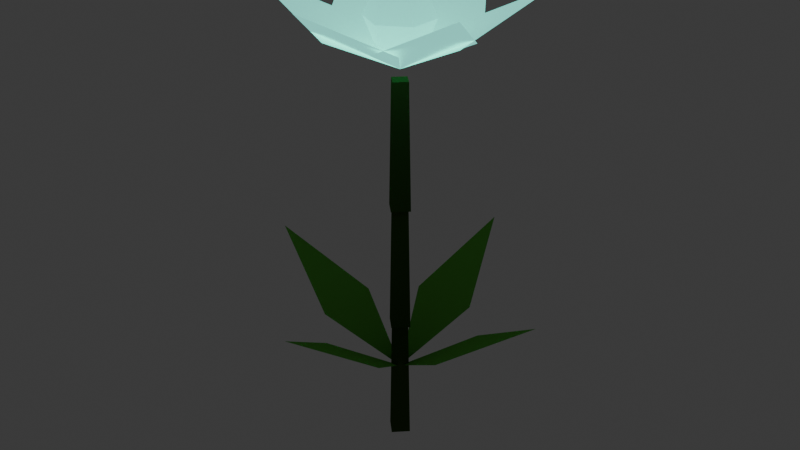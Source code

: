 # Source: crop_moonflower_stage2.blend  (saved by Blender 5.2.45; exported with 4.5.12 LTS)
import bpy
from mathutils import Matrix  # noqa: F401  (used for matrix-valued properties, if any)

bpy.ops.wm.read_factory_settings(use_empty=True)
scene = bpy.context.scene
scene.name = 'Scene'

# ---- collections
col_collection = bpy.data.collections.new('Collection'); scene.collection.children.link(col_collection)

# ---- materials (node trees are filled in below, after node groups)
mat_mat_flat_lit = bpy.data.materials.new('mat_flat_lit')
mat_mat_emissive_warm = bpy.data.materials.new('mat_emissive_warm')
mat_mat_emissive_ember = bpy.data.materials.new('mat_emissive_ember')
mat_mat_moonflower = bpy.data.materials.new('mat_moonflower')
mat_mat_taint_surface = bpy.data.materials.new('mat_taint_surface')
mat_mat_corn_stalk = bpy.data.materials.new('mat_corn_stalk')

# ---- material node trees
mat_mat_flat_lit.use_nodes = True; mat_mat_flat_lit.node_tree.nodes.clear()
_N = mat_mat_flat_lit.node_tree.nodes; _L = mat_mat_flat_lit.node_tree.links
n0 = _N.new('ShaderNodeOutputMaterial'); n0.name = 'Material Output'; n0.location = (0, 0)
n1 = _N.new('ShaderNodeBsdfPrincipled'); n1.name = 'Principled BSDF'; n1.location = (0, 0)
n1.inputs[2].default_value = 1.0
n1.inputs[10].default_value = 0.005
n1.inputs[13].default_value = 0.0
n2 = _N.new('ShaderNodeVertexColor'); n2.name = 'Color Attribute'; n2.location = (0, 0)
n2.layer_name = 'Col'
_L.new(n2.outputs[0], n1.inputs[0])
_L.new(n1.outputs[0], n0.inputs[0])
n0.is_active_output = True
mat_mat_emissive_warm.use_nodes = True; mat_mat_emissive_warm.node_tree.nodes.clear()
_N = mat_mat_emissive_warm.node_tree.nodes; _L = mat_mat_emissive_warm.node_tree.links
n0 = _N.new('ShaderNodeOutputMaterial'); n0.name = 'Material Output'; n0.location = (0, 0)
n1 = _N.new('ShaderNodeBsdfPrincipled'); n1.name = 'Principled BSDF'; n1.location = (0, 0)
n1.inputs[2].default_value = 1.0
n1.inputs[10].default_value = 0.005
n1.inputs[13].default_value = 0.0
n1.inputs[27].default_value = (1.0, 0.4564, 0.1022, 1.0)
n1.inputs[28].default_value = 1.0
n2 = _N.new('ShaderNodeVertexColor'); n2.name = 'Color Attribute'; n2.location = (0, 0)
n2.layer_name = 'Col'
_L.new(n2.outputs[0], n1.inputs[0])
_L.new(n1.outputs[0], n0.inputs[0])
n0.is_active_output = True
mat_mat_emissive_ember.use_nodes = True; mat_mat_emissive_ember.node_tree.nodes.clear()
_N = mat_mat_emissive_ember.node_tree.nodes; _L = mat_mat_emissive_ember.node_tree.links
n0 = _N.new('ShaderNodeOutputMaterial'); n0.name = 'Material Output'; n0.location = (0, 0)
n1 = _N.new('ShaderNodeBsdfPrincipled'); n1.name = 'Principled BSDF'; n1.location = (0, 0)
n1.inputs[2].default_value = 1.0
n1.inputs[10].default_value = 0.005
n1.inputs[13].default_value = 0.0
n1.inputs[27].default_value = (1.0, 0.1022, 0.0137, 1.0)
n1.inputs[28].default_value = 1.0
n2 = _N.new('ShaderNodeVertexColor'); n2.name = 'Color Attribute'; n2.location = (0, 0)
n2.layer_name = 'Col'
_L.new(n2.outputs[0], n1.inputs[0])
_L.new(n1.outputs[0], n0.inputs[0])
n0.is_active_output = True
mat_mat_moonflower.use_nodes = True; mat_mat_moonflower.node_tree.nodes.clear()
_N = mat_mat_moonflower.node_tree.nodes; _L = mat_mat_moonflower.node_tree.links
n0 = _N.new('ShaderNodeOutputMaterial'); n0.name = 'Material Output'; n0.location = (0, 0)
n1 = _N.new('ShaderNodeBsdfPrincipled'); n1.name = 'Principled BSDF'; n1.location = (0, 0)
n1.inputs[2].default_value = 1.0
n1.inputs[10].default_value = 0.005
n1.inputs[13].default_value = 0.0
n1.inputs[27].default_value = (0.2122, 0.7913, 0.6867, 1.0)
n1.inputs[28].default_value = 1.0
n2 = _N.new('ShaderNodeVertexColor'); n2.name = 'Color Attribute'; n2.location = (0, 0)
n2.layer_name = 'Col'
_L.new(n2.outputs[0], n1.inputs[0])
_L.new(n1.outputs[0], n0.inputs[0])
n0.is_active_output = True
mat_mat_taint_surface.use_nodes = True; mat_mat_taint_surface.node_tree.nodes.clear()
_N = mat_mat_taint_surface.node_tree.nodes; _L = mat_mat_taint_surface.node_tree.links
n0 = _N.new('ShaderNodeOutputMaterial'); n0.name = 'Material Output'; n0.location = (0, 0)
n1 = _N.new('ShaderNodeBsdfPrincipled'); n1.name = 'Principled BSDF'; n1.location = (0, 0)
n1.inputs[2].default_value = 1.0
n1.inputs[10].default_value = 0.005
n1.inputs[13].default_value = 0.0
n2 = _N.new('ShaderNodeVertexColor'); n2.name = 'Color Attribute'; n2.location = (0, 0)
n2.layer_name = 'Col'
_L.new(n2.outputs[0], n1.inputs[0])
_L.new(n1.outputs[0], n0.inputs[0])
n0.is_active_output = True
mat_mat_corn_stalk.use_nodes = True; mat_mat_corn_stalk.node_tree.nodes.clear()
_N = mat_mat_corn_stalk.node_tree.nodes; _L = mat_mat_corn_stalk.node_tree.links
n0 = _N.new('ShaderNodeOutputMaterial'); n0.name = 'Material Output'; n0.location = (0, 0)
n1 = _N.new('ShaderNodeBsdfPrincipled'); n1.name = 'Principled BSDF'; n1.location = (0, 0)
n1.inputs[2].default_value = 1.0
n1.inputs[10].default_value = 0.005
n1.inputs[13].default_value = 0.0
n2 = _N.new('ShaderNodeVertexColor'); n2.name = 'Color Attribute'; n2.location = (0, 0)
n2.layer_name = 'Col'
_L.new(n2.outputs[0], n1.inputs[0])
_L.new(n1.outputs[0], n0.inputs[0])
n0.is_active_output = True

# ---- world
world_world = bpy.data.worlds.new('World'); scene.world = world_world
world_world.use_nodes = True; world_world.node_tree.nodes.clear()
_N = world_world.node_tree.nodes; _L = world_world.node_tree.links
n0 = _N.new('ShaderNodeOutputWorld'); n0.name = 'World Output'; n0.location = (200, 100)
n1 = _N.new('ShaderNodeBackground'); n1.name = 'Background'; n1.location = (-200, 100)
n1.inputs[0].default_value = (0.05088, 0.05088, 0.05088, 1.0)
_L.new(n1.outputs[0], n0.inputs[0])
n0.is_active_output = True
world_world.color = (0.05088, 0.05088, 0.05088)
world_world.sun_shadow_jitter_overblur = 0.0

# ---- meshes
me_crop = bpy.data.meshes.new('Crop')
me_crop.from_pydata([(0.0, 0.0, 0.08), (0.035, 0.07428, 0.1308), (0.0, 0.014, 0.0), (0.0, 0.011, 0.1333), (0.014, 0.0, 0.0), (0.011, 0.0, 0.1333), (0.0, -0.014, 0.0), (0.0, -0.011, 0.1333), (-0.014, 0.0, 0.0), (-0.011, 0.0, 0.1333), (0.0, 0.014, 0.1333), (0.0, 0.011, 0.2667), (0.014, 0.0, 0.1333), (0.011, 0.0, 0.2667), (0.0, -0.014, 0.1333), (0.0, -0.011, 0.2667), (-0.014, 0.0, 0.1333), (-0.011, 0.0, 0.2667), (0.0, 0.014, 0.2667), (0.0, 0.011, 0.4), (0.014, 0.0, 0.2667), (0.011, 0.0, 0.4), (0.0, -0.014, 0.2667), (0.0, -0.011, 0.4), (-0.014, 0.0, 0.2667), (-0.011, 0.0, 0.4), (0.0, 0.1651, 0.1929), (-0.035, 0.07428, 0.1308), (0.0, 0.0, 0.08), (-0.07428, 0.035, 0.1308), (-0.1651, 1.011e-17, 0.1929), (-0.07428, -0.035, 0.1308), (0.0, 0.0, 0.08), (-0.035, -0.07428, 0.1308), (-2.021e-17, -0.1651, 0.1929), (0.035, -0.07428, 0.1308), (0.0, 0.0, 0.08), (0.07428, -0.035, 0.1308), (0.1651, -3.032e-17, 0.1929), (0.07428, 0.035, 0.1308), (0.0, 0.0, 0.41), (0.05, 0.06138, 0.4476), (0.0, 0.1364, 0.4936), (-0.05, 0.06138, 0.4476), (0.0, 0.0, 0.41), (-0.02816, 0.07399, 0.4476), (-0.1181, 0.0682, 0.4936), (-0.07816, -0.01261, 0.4476), (0.0, 0.0, 0.41), (-0.07816, 0.01261, 0.4476), (-0.1181, -0.0682, 0.4936), (-0.02816, -0.07399, 0.4476), (0.0, 0.0, 0.41), (-0.05, -0.06138, 0.4476), (-1.67e-17, -0.1364, 0.4936), (0.05, -0.06138, 0.4476), (0.0, 0.0, 0.41), (0.02816, -0.07399, 0.4476), (0.1181, -0.0682, 0.4936), (0.07816, 0.01261, 0.4476), (0.0, 0.0, 0.41), (0.07816, -0.01261, 0.4476), (0.1181, 0.0682, 0.4936), (0.02816, 0.07399, 0.4476), (0.0, 0.0, 0.495), (0.0, 0.02475, 0.4847), (0.0, 0.035, 0.46), (0.0, 0.02475, 0.4353), (0.0, 0.0, 0.425), (0.02143, 0.01237, 0.4847), (0.03031, 0.0175, 0.46), (0.02143, 0.01237, 0.4353), (0.02143, -0.01237, 0.4847), (0.03031, -0.0175, 0.46), (0.02143, -0.01237, 0.4353), (-5.215e-09, -0.02475, 0.4847), (-5.215e-09, -0.035, 0.46), (-5.215e-09, -0.02475, 0.4353), (-0.02143, -0.01237, 0.4847), (-0.03031, -0.0175, 0.46), (-0.02143, -0.01237, 0.4353), (-0.02143, 0.01237, 0.4847), (-0.03031, 0.0175, 0.46), (-0.02143, 0.01237, 0.4353)], [], [(12, 13, 15, 14), (10, 11, 13, 12), (2, 3, 5, 4), (13, 11, 17, 15), (18, 19, 21, 20), (4, 5, 7, 6), (5, 3, 9, 7), (20, 21, 23, 22), (6, 7, 9, 8), (44, 45, 46, 47), (0, 1, 26, 27), (8, 9, 3, 2), (2, 4, 6, 8), (32, 33, 34, 35), (14, 15, 17, 16), (40, 41, 42, 43), (36, 37, 38, 39), (16, 17, 11, 10), (14, 16, 10, 12), (22, 24, 18, 20), (22, 23, 25, 24), (28, 29, 30, 31), (48, 49, 50, 51), (24, 25, 19, 18), (21, 19, 25, 23), (52, 53, 54, 55), (56, 57, 58, 59), (60, 61, 62, 63), (67, 66, 70, 71), (65, 64, 69), (68, 67, 71), (66, 65, 69, 70), (69, 64, 72), (68, 71, 74), (70, 69, 72, 73), (71, 70, 73, 74), (74, 73, 76, 77), (72, 64, 75), (68, 74, 77), (73, 72, 75, 76), (77, 76, 79, 80), (75, 64, 78), (68, 77, 80), (76, 75, 78, 79), (80, 79, 82, 83), (78, 64, 81), (68, 80, 83), (79, 78, 81, 82), (83, 82, 66, 67), (81, 64, 65), (68, 83, 67), (82, 81, 65, 66)])
me_crop.polygons.foreach_set('material_index', [0, 0, 0, 0, 0, 0, 0, 0, 0, 3, 0, 0, 0, 0, 0, 3, 0, 0, 0, 0, 0, 0, 3, 0, 0, 3, 3, 3, 3, 3, 3, 3, 3, 3, 3, 3, 3, 3, 3, 3, 3, 3, 3, 3, 3, 3, 3, 3, 3, 3, 3, 3])
_ca = me_crop.color_attributes.new('Col', 'BYTE_COLOR', 'CORNER')
_ca.data.foreach_set('color', [0.04971, 0.1022, 0.02315, 1.0, 0.04971, 0.1022, 0.02315, 1.0, 0.04971, 0.1022, 0.02315, 1.0, 0.04971, 0.1022, 0.02315, 1.0, 0.04971, 0.1022, 0.02315, 1.0, 0.04971, 0.1022, 0.02315, 1.0, 0.04971, 0.1022, 0.02315, 1.0, 0.04971, 0.1022, 0.02315, 1.0, 0.04971, 0.1022, 0.02315, 1.0, 0.04971, 0.1022, 0.02315, 1.0, 0.04971, 0.1022, 0.02315, 1.0, 0.04971, 0.1022, 0.02315, 1.0, 0.04971, 0.1022, 0.02315, 1.0, 0.04971, 0.1022, 0.02315, 1.0, 0.04971, 0.1022, 0.02315, 1.0, 0.04971, 0.1022, 0.02315, 1.0, 0.04971, 0.1022, 0.02315, 1.0, 0.04971, 0.1022, 0.02315, 1.0, 0.04971, 0.1022, 0.02315, 1.0, 0.04971, 0.1022, 0.02315, 1.0, 0.04971, 0.1022, 0.02315, 1.0, 0.04971, 0.1022, 0.02315, 1.0, 0.04971, 0.1022, 0.02315, 1.0, 0.04971, 0.1022, 0.02315, 1.0, 0.04971, 0.1022, 0.02315, 1.0, 0.04971, 0.1022, 0.02315, 1.0, 0.04971, 0.1022, 0.02315, 1.0, 0.04971, 0.1022, 0.02315, 1.0, 0.04971, 0.1022, 0.02315, 1.0, 0.04971, 0.1022, 0.02315, 1.0, 0.04971, 0.1022, 0.02315, 1.0, 0.04971, 0.1022, 0.02315, 1.0, 0.04971, 0.1022, 0.02315, 1.0, 0.04971, 0.1022, 0.02315, 1.0, 0.04971, 0.1022, 0.02315, 1.0, 0.04971, 0.1022, 0.02315, 1.0, 0.2122, 0.7913, 0.6867, 1.0, 0.2122, 0.7913, 0.6867, 1.0, 0.2122, 0.7913, 0.6867, 1.0, 0.2122, 0.7913, 0.6867, 1.0, 0.1144, 0.2542, 0.04231, 1.0, 0.1144, 0.2542, 0.04231, 1.0, 0.1144, 0.2542, 0.04231, 1.0, 0.1144, 0.2542, 0.04231, 1.0, 0.04971, 0.1022, 0.02315, 1.0, 0.04971, 0.1022, 0.02315, 1.0, 0.04971, 0.1022, 0.02315, 1.0, 0.04971, 0.1022, 0.02315, 1.0, 0.04971, 0.1022, 0.02315, 1.0, 0.04971, 0.1022, 0.02315, 1.0, 0.04971, 0.1022, 0.02315, 1.0, 0.04971, 0.1022, 0.02315, 1.0, 0.1144, 0.2542, 0.04231, 1.0, 0.1144, 0.2542, 0.04231, 1.0, 0.1144, 0.2542, 0.04231, 1.0, 0.1144, 0.2542, 0.04231, 1.0, 0.04971, 0.1022, 0.02315, 1.0, 0.04971, 0.1022, 0.02315, 1.0, 0.04971, 0.1022, 0.02315, 1.0, 0.04971, 0.1022, 0.02315, 1.0, 0.2122, 0.7913, 0.6867, 1.0, 0.2122, 0.7913, 0.6867, 1.0, 0.2122, 0.7913, 0.6867, 1.0, 0.2122, 0.7913, 0.6867, 1.0, 0.1144, 0.2542, 0.04231, 1.0, 0.1144, 0.2542, 0.04231, 1.0, 0.1144, 0.2542, 0.04231, 1.0, 0.1144, 0.2542, 0.04231, 1.0, 0.04971, 0.1022, 0.02315, 1.0, 0.04971, 0.1022, 0.02315, 1.0, 0.04971, 0.1022, 0.02315, 1.0, 0.04971, 0.1022, 0.02315, 1.0, 0.04971, 0.1022, 0.02315, 1.0, 0.04971, 0.1022, 0.02315, 1.0, 0.04971, 0.1022, 0.02315, 1.0, 0.04971, 0.1022, 0.02315, 1.0, 0.04971, 0.1022, 0.02315, 1.0, 0.04971, 0.1022, 0.02315, 1.0, 0.04971, 0.1022, 0.02315, 1.0, 0.04971, 0.1022, 0.02315, 1.0, 0.04971, 0.1022, 0.02315, 1.0, 0.04971, 0.1022, 0.02315, 1.0, 0.04971, 0.1022, 0.02315, 1.0, 0.04971, 0.1022, 0.02315, 1.0, 0.1144, 0.2542, 0.04231, 1.0, 0.1144, 0.2542, 0.04231, 1.0, 0.1144, 0.2542, 0.04231, 1.0, 0.1144, 0.2542, 0.04231, 1.0, 0.2122, 0.7913, 0.6867, 1.0, 0.2122, 0.7913, 0.6867, 1.0, 0.2122, 0.7913, 0.6867, 1.0, 0.2122, 0.7913, 0.6867, 1.0, 0.04971, 0.1022, 0.02315, 1.0, 0.04971, 0.1022, 0.02315, 1.0, 0.04971, 0.1022, 0.02315, 1.0, 0.04971, 0.1022, 0.02315, 1.0, 0.04971, 0.1022, 0.02315, 1.0, 0.04971, 0.1022, 0.02315, 1.0, 0.04971, 0.1022, 0.02315, 1.0, 0.04971, 0.1022, 0.02315, 1.0, 0.2122, 0.7913, 0.6867, 1.0, 0.2122, 0.7913, 0.6867, 1.0, 0.2122, 0.7913, 0.6867, 1.0, 0.2122, 0.7913, 0.6867, 1.0, 0.2122, 0.7913, 0.6867, 1.0, 0.2122, 0.7913, 0.6867, 1.0, 0.2122, 0.7913, 0.6867, 1.0, 0.2122, 0.7913, 0.6867, 1.0, 0.2122, 0.7913, 0.6867, 1.0, 0.2122, 0.7913, 0.6867, 1.0, 0.2122, 0.7913, 0.6867, 1.0, 0.2122, 0.7913, 0.6867, 1.0, 0.2122, 0.7913, 0.6867, 1.0, 0.2122, 0.7913, 0.6867, 1.0, 0.2122, 0.7913, 0.6867, 1.0, 0.2122, 0.7913, 0.6867, 1.0, 0.2122, 0.7913, 0.6867, 1.0, 0.2122, 0.7913, 0.6867, 1.0, 0.2122, 0.7913, 0.6867, 1.0, 0.2122, 0.7913, 0.6867, 1.0, 0.2122, 0.7913, 0.6867, 1.0, 0.2122, 0.7913, 0.6867, 1.0, 0.2122, 0.7913, 0.6867, 1.0, 0.2122, 0.7913, 0.6867, 1.0, 0.2122, 0.7913, 0.6867, 1.0, 0.2122, 0.7913, 0.6867, 1.0, 0.2122, 0.7913, 0.6867, 1.0, 0.2122, 0.7913, 0.6867, 1.0, 0.2122, 0.7913, 0.6867, 1.0, 0.2122, 0.7913, 0.6867, 1.0, 0.2122, 0.7913, 0.6867, 1.0, 0.2122, 0.7913, 0.6867, 1.0, 0.2122, 0.7913, 0.6867, 1.0, 0.2122, 0.7913, 0.6867, 1.0, 0.2122, 0.7913, 0.6867, 1.0, 0.2122, 0.7913, 0.6867, 1.0, 0.2122, 0.7913, 0.6867, 1.0, 0.2122, 0.7913, 0.6867, 1.0, 0.2122, 0.7913, 0.6867, 1.0, 0.2122, 0.7913, 0.6867, 1.0, 0.2122, 0.7913, 0.6867, 1.0, 0.2122, 0.7913, 0.6867, 1.0, 0.2122, 0.7913, 0.6867, 1.0, 0.2122, 0.7913, 0.6867, 1.0, 0.2122, 0.7913, 0.6867, 1.0, 0.2122, 0.7913, 0.6867, 1.0, 0.2122, 0.7913, 0.6867, 1.0, 0.2122, 0.7913, 0.6867, 1.0, 0.2122, 0.7913, 0.6867, 1.0, 0.2122, 0.7913, 0.6867, 1.0, 0.2122, 0.7913, 0.6867, 1.0, 0.2122, 0.7913, 0.6867, 1.0, 0.2122, 0.7913, 0.6867, 1.0, 0.2122, 0.7913, 0.6867, 1.0, 0.2122, 0.7913, 0.6867, 1.0, 0.2122, 0.7913, 0.6867, 1.0, 0.2122, 0.7913, 0.6867, 1.0, 0.2122, 0.7913, 0.6867, 1.0, 0.2122, 0.7913, 0.6867, 1.0, 0.2122, 0.7913, 0.6867, 1.0, 0.2122, 0.7913, 0.6867, 1.0, 0.2122, 0.7913, 0.6867, 1.0, 0.2122, 0.7913, 0.6867, 1.0, 0.2122, 0.7913, 0.6867, 1.0, 0.2122, 0.7913, 0.6867, 1.0, 0.2122, 0.7913, 0.6867, 1.0, 0.2122, 0.7913, 0.6867, 1.0, 0.2122, 0.7913, 0.6867, 1.0, 0.2122, 0.7913, 0.6867, 1.0, 0.2122, 0.7913, 0.6867, 1.0, 0.2122, 0.7913, 0.6867, 1.0, 0.2122, 0.7913, 0.6867, 1.0, 0.2122, 0.7913, 0.6867, 1.0, 0.2122, 0.7913, 0.6867, 1.0, 0.2122, 0.7913, 0.6867, 1.0, 0.2122, 0.7913, 0.6867, 1.0, 0.2122, 0.7913, 0.6867, 1.0, 0.2122, 0.7913, 0.6867, 1.0, 0.2122, 0.7913, 0.6867, 1.0, 0.2122, 0.7913, 0.6867, 1.0, 0.2122, 0.7913, 0.6867, 1.0, 0.2122, 0.7913, 0.6867, 1.0, 0.2122, 0.7913, 0.6867, 1.0, 0.2122, 0.7913, 0.6867, 1.0, 0.2122, 0.7913, 0.6867, 1.0, 0.2122, 0.7913, 0.6867, 1.0, 0.2122, 0.7913, 0.6867, 1.0, 0.2122, 0.7913, 0.6867, 1.0, 0.2122, 0.7913, 0.6867, 1.0, 0.2122, 0.7913, 0.6867, 1.0, 0.2122, 0.7913, 0.6867, 1.0, 0.2122, 0.7913, 0.6867, 1.0, 0.2122, 0.7913, 0.6867, 1.0, 0.2122, 0.7913, 0.6867, 1.0, 0.2122, 0.7913, 0.6867, 1.0, 0.2122, 0.7913, 0.6867, 1.0])
me_crop.materials.append(mat_mat_flat_lit)
me_crop.materials.append(mat_mat_emissive_warm)
me_crop.materials.append(mat_mat_emissive_ember)
me_crop.materials.append(mat_mat_moonflower)
me_crop.materials.append(mat_mat_taint_surface)
me_crop.materials.append(mat_mat_corn_stalk)
me_crop.update()

# ---- objects
ob_crop = bpy.data.objects.new('Crop', me_crop)

# ---- transforms, parenting, visibility, modifiers, constraints
ob_crop.location = (0.0, 0.0, 0.0)

# ---- collection membership
scene.collection.objects.link(ob_crop)

# ---- scene / render settings (as saved in the file)
scene.frame_start = 1; scene.frame_end = 250; scene.frame_set(1)
scene.render.engine = 'BLENDER_EEVEE_NEXT'
scene.render.bake_bias = 0.0
scene.render.bake_samples = 0
scene.render.compositor_device = 'GPU'
scene.eevee.use_volume_custom_range = False
scene.eevee.fast_gi_thickness_near = 0.1
scene.eevee.fast_gi_thickness_far = 0.0
scene.eevee.ray_tracing_options.screen_trace_thickness = 0.1
bpy.context.view_layer.update()

# ---- added for rendering (the .blend has no active camera): camera
cam_auto = bpy.data.cameras.new('AutoCamera')
cam_auto.lens = 50.0
cam_auto.sensor_width = 36.0
cam_auto.clip_end = 1000.0
ob_auto_camera = bpy.data.objects.new('AutoCamera', cam_auto)
scene.collection.objects.link(ob_auto_camera)
ob_auto_camera.location = (0.629562, -0.755475, 0.75115)
ob_auto_camera.rotation_euler = (1.09748, -7.21219e-08, 0.694738)
scene.camera = ob_auto_camera
bpy.context.view_layer.update()
